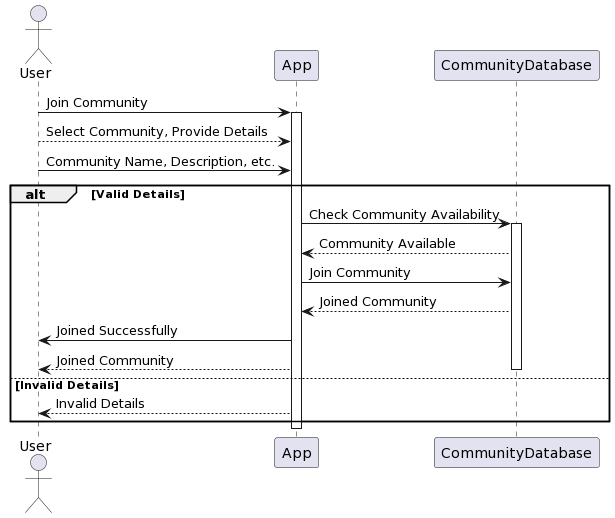

The diagram above was rendered by PlantUML. Its source (embedded in the PNG):
@startuml
actor User
User -> App: Join Community
activate App

User --> App: Select Community, Provide Details
User -> App: Community Name, Description, etc.

alt Valid Details
    App -> CommunityDatabase: Check Community Availability
    activate CommunityDatabase
    App <-- CommunityDatabase: Community Available
    App -> CommunityDatabase: Join Community
    App <-- CommunityDatabase: Joined Community
    App -> User: Joined Successfully
    User <-- App: Joined Community
    deactivate CommunityDatabase
else Invalid Details
    App --> User: Invalid Details
end

deactivate App
@enduml